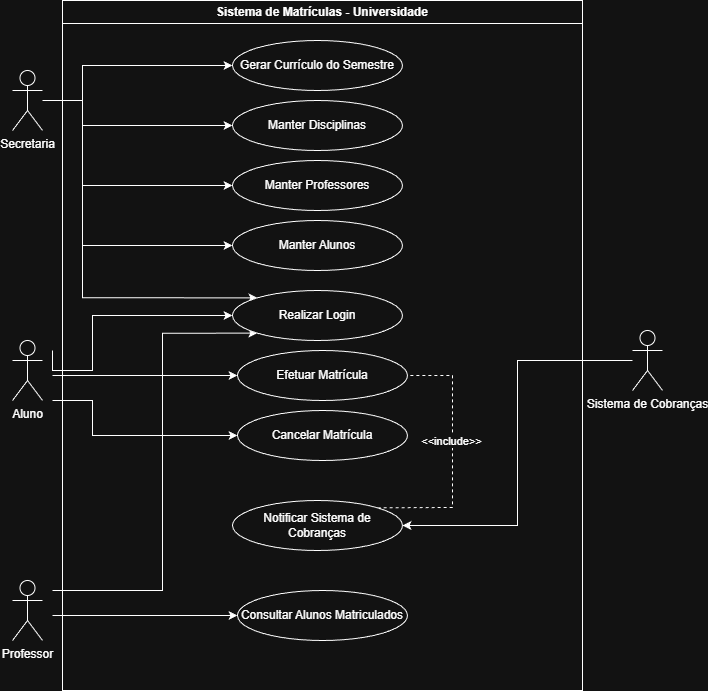

The diagram above was exported from draw.io. Its source (the exported page's mxGraphModel, read from the mxfile embedded in the PNG):
<mxGraphModel dx="1381" dy="765" grid="1" gridSize="10" guides="1" tooltips="1" connect="1" arrows="1" fold="1" page="1" pageScale="1" pageWidth="827" pageHeight="1169" math="0" shadow="0">
  <root>
    <mxCell id="0" />
    <mxCell id="1" parent="0" />
    <mxCell id="OZi-PMxufpQ40D2GYhYs-20" edge="1" parent="1" source="OZi-PMxufpQ40D2GYhYs-1" style="edgeStyle=orthogonalEdgeStyle;rounded=0;orthogonalLoop=1;jettySize=auto;html=1;entryX=0;entryY=0.5;entryDx=0;entryDy=0;shape=wire;dashed=1;" target="OZi-PMxufpQ40D2GYhYs-9">
      <mxGeometry relative="1" as="geometry">
        <Array as="points">
          <mxPoint x="140" y="120" />
          <mxPoint x="140" y="85" />
        </Array>
      </mxGeometry>
    </mxCell>
    <mxCell id="OZi-PMxufpQ40D2GYhYs-21" edge="1" parent="1" style="edgeStyle=orthogonalEdgeStyle;rounded=0;orthogonalLoop=1;jettySize=auto;html=1;entryX=0;entryY=0.5;entryDx=0;entryDy=0;shape=wire;dashed=1;" target="OZi-PMxufpQ40D2GYhYs-10">
      <mxGeometry relative="1" as="geometry">
        <Array as="points">
          <mxPoint x="140" y="120" />
          <mxPoint x="140" y="145" />
        </Array>
        <mxPoint x="110" y="120" as="sourcePoint" />
      </mxGeometry>
    </mxCell>
    <mxCell id="OZi-PMxufpQ40D2GYhYs-22" edge="1" parent="1" style="edgeStyle=orthogonalEdgeStyle;rounded=0;orthogonalLoop=1;jettySize=auto;html=1;entryX=0;entryY=0.5;entryDx=0;entryDy=0;shape=wire;dashed=1;" target="OZi-PMxufpQ40D2GYhYs-11">
      <mxGeometry relative="1" as="geometry">
        <Array as="points">
          <mxPoint x="140" y="120" />
          <mxPoint x="140" y="205" />
        </Array>
        <mxPoint x="110" y="120" as="sourcePoint" />
      </mxGeometry>
    </mxCell>
    <mxCell id="OZi-PMxufpQ40D2GYhYs-23" edge="1" parent="1" source="OZi-PMxufpQ40D2GYhYs-1" style="edgeStyle=orthogonalEdgeStyle;rounded=0;orthogonalLoop=1;jettySize=auto;html=1;entryX=0;entryY=0.5;entryDx=0;entryDy=0;shape=wire;dashed=1;" target="OZi-PMxufpQ40D2GYhYs-12">
      <mxGeometry relative="1" as="geometry">
        <Array as="points">
          <mxPoint x="140" y="120" />
          <mxPoint x="140" y="265" />
        </Array>
      </mxGeometry>
    </mxCell>
    <mxCell id="OZi-PMxufpQ40D2GYhYs-24" edge="1" parent="1" source="OZi-PMxufpQ40D2GYhYs-1" style="edgeStyle=orthogonalEdgeStyle;rounded=0;orthogonalLoop=1;jettySize=auto;html=1;entryX=0;entryY=0;entryDx=0;entryDy=0;shape=wire;dashed=1;" target="OZi-PMxufpQ40D2GYhYs-19">
      <mxGeometry relative="1" as="geometry">
        <Array as="points">
          <mxPoint x="140" y="120" />
          <mxPoint x="140" y="317" />
        </Array>
      </mxGeometry>
    </mxCell>
    <mxCell id="OZi-PMxufpQ40D2GYhYs-1" parent="1" style="shape=umlActor;verticalLabelPosition=bottom;verticalAlign=top;html=1;outlineConnect=0;" value="Secretaria" vertex="1">
      <mxGeometry height="60" width="30" x="70" y="90" as="geometry" />
    </mxCell>
    <mxCell id="OZi-PMxufpQ40D2GYhYs-25" edge="1" parent="1" style="edgeStyle=orthogonalEdgeStyle;rounded=0;orthogonalLoop=1;jettySize=auto;html=1;entryX=0;entryY=0.5;entryDx=0;entryDy=0;shape=wire;dashed=1;" target="OZi-PMxufpQ40D2GYhYs-15">
      <mxGeometry relative="1" as="geometry">
        <mxPoint x="110" y="395" as="sourcePoint" />
      </mxGeometry>
    </mxCell>
    <mxCell id="OZi-PMxufpQ40D2GYhYs-26" edge="1" parent="1" style="edgeStyle=orthogonalEdgeStyle;rounded=0;orthogonalLoop=1;jettySize=auto;html=1;entryX=0;entryY=0.5;entryDx=0;entryDy=0;shape=wire;dashed=1;" target="OZi-PMxufpQ40D2GYhYs-16">
      <mxGeometry relative="1" as="geometry">
        <Array as="points">
          <mxPoint x="150" y="420" />
          <mxPoint x="150" y="455" />
        </Array>
        <mxPoint x="110" y="420" as="sourcePoint" />
      </mxGeometry>
    </mxCell>
    <mxCell id="OZi-PMxufpQ40D2GYhYs-27" edge="1" parent="1" style="edgeStyle=orthogonalEdgeStyle;rounded=0;orthogonalLoop=1;jettySize=auto;html=1;entryX=0;entryY=0.5;entryDx=0;entryDy=0;shape=wire;dashed=1;" target="OZi-PMxufpQ40D2GYhYs-19">
      <mxGeometry relative="1" as="geometry">
        <Array as="points">
          <mxPoint x="150" y="390" />
          <mxPoint x="150" y="335" />
        </Array>
        <mxPoint x="110" y="370" as="sourcePoint" />
      </mxGeometry>
    </mxCell>
    <mxCell id="OZi-PMxufpQ40D2GYhYs-2" parent="1" style="shape=umlActor;verticalLabelPosition=bottom;verticalAlign=top;html=1;outlineConnect=0;" value="Aluno" vertex="1">
      <mxGeometry height="60" width="30" x="70" y="360" as="geometry" />
    </mxCell>
    <mxCell id="OZi-PMxufpQ40D2GYhYs-28" edge="1" parent="1" style="edgeStyle=orthogonalEdgeStyle;rounded=0;orthogonalLoop=1;jettySize=auto;html=1;entryX=0;entryY=0.5;entryDx=0;entryDy=0;shape=wire;dashed=1;" target="OZi-PMxufpQ40D2GYhYs-17">
      <mxGeometry relative="1" as="geometry">
        <Array as="points">
          <mxPoint x="150" y="635" />
          <mxPoint x="150" y="635" />
        </Array>
        <mxPoint x="110" y="635" as="sourcePoint" />
      </mxGeometry>
    </mxCell>
    <mxCell id="OZi-PMxufpQ40D2GYhYs-29" edge="1" parent="1" style="edgeStyle=orthogonalEdgeStyle;rounded=0;orthogonalLoop=1;jettySize=auto;html=1;entryX=0;entryY=1;entryDx=0;entryDy=0;shape=wire;dashed=1;" target="OZi-PMxufpQ40D2GYhYs-19">
      <mxGeometry relative="1" as="geometry">
        <Array as="points">
          <mxPoint x="220" y="610" />
          <mxPoint x="220" y="353" />
        </Array>
        <mxPoint x="110" y="610" as="sourcePoint" />
      </mxGeometry>
    </mxCell>
    <mxCell id="OZi-PMxufpQ40D2GYhYs-4" parent="1" style="shape=umlActor;verticalLabelPosition=bottom;verticalAlign=top;html=1;outlineConnect=0;" value="Professor" vertex="1">
      <mxGeometry height="60" width="30" x="70" y="600" as="geometry" />
    </mxCell>
    <mxCell id="OZi-PMxufpQ40D2GYhYs-31" edge="1" parent="1" source="OZi-PMxufpQ40D2GYhYs-5" style="edgeStyle=orthogonalEdgeStyle;rounded=0;orthogonalLoop=1;jettySize=auto;html=1;entryX=1;entryY=0.5;entryDx=0;entryDy=0;endArrow=classic;endFill=1;" target="OZi-PMxufpQ40D2GYhYs-30">
      <mxGeometry relative="1" as="geometry" />
    </mxCell>
    <mxCell id="OZi-PMxufpQ40D2GYhYs-5" parent="1" style="shape=umlActor;verticalLabelPosition=bottom;verticalAlign=top;html=1;outlineConnect=0;" value="Sistema de Cobranças" vertex="1">
      <mxGeometry height="60" width="30" x="690" y="350" as="geometry" />
    </mxCell>
    <mxCell id="OZi-PMxufpQ40D2GYhYs-8" parent="1" style="swimlane;whiteSpace=wrap;html=1;" value="Sistema de Matrículas - Universidade" vertex="1">
      <mxGeometry height="690" width="520" x="120" y="20" as="geometry" />
    </mxCell>
    <mxCell id="OZi-PMxufpQ40D2GYhYs-9" parent="OZi-PMxufpQ40D2GYhYs-8" style="ellipse;whiteSpace=wrap;html=1;" value="Gerar Currículo do Semestre" vertex="1">
      <mxGeometry height="50" width="170" x="170" y="40" as="geometry" />
    </mxCell>
    <mxCell id="OZi-PMxufpQ40D2GYhYs-10" parent="OZi-PMxufpQ40D2GYhYs-8" style="ellipse;whiteSpace=wrap;html=1;" value="Manter Disciplinas" vertex="1">
      <mxGeometry height="50" width="170" x="170" y="100" as="geometry" />
    </mxCell>
    <mxCell id="OZi-PMxufpQ40D2GYhYs-11" parent="OZi-PMxufpQ40D2GYhYs-8" style="ellipse;whiteSpace=wrap;html=1;" value="Manter Professores" vertex="1">
      <mxGeometry height="50" width="170" x="170" y="160" as="geometry" />
    </mxCell>
    <mxCell id="OZi-PMxufpQ40D2GYhYs-12" parent="OZi-PMxufpQ40D2GYhYs-8" style="ellipse;whiteSpace=wrap;html=1;" value="Manter Alunos" vertex="1">
      <mxGeometry height="50" width="170" x="170" y="220" as="geometry" />
    </mxCell>
    <mxCell id="OZi-PMxufpQ40D2GYhYs-15" parent="OZi-PMxufpQ40D2GYhYs-8" style="ellipse;whiteSpace=wrap;html=1;" value="Efetuar Matrícula" vertex="1">
      <mxGeometry height="50" width="170" x="175" y="350" as="geometry" />
    </mxCell>
    <mxCell id="OZi-PMxufpQ40D2GYhYs-16" parent="OZi-PMxufpQ40D2GYhYs-8" style="ellipse;whiteSpace=wrap;html=1;" value="Cancelar Matrícula" vertex="1">
      <mxGeometry height="50" width="170" x="175" y="410" as="geometry" />
    </mxCell>
    <mxCell id="OZi-PMxufpQ40D2GYhYs-17" parent="OZi-PMxufpQ40D2GYhYs-8" style="ellipse;whiteSpace=wrap;html=1;" value="Consultar Alunos Matriculados" vertex="1">
      <mxGeometry height="50" width="170" x="175" y="590" as="geometry" />
    </mxCell>
    <mxCell id="OZi-PMxufpQ40D2GYhYs-19" parent="OZi-PMxufpQ40D2GYhYs-8" style="ellipse;whiteSpace=wrap;html=1;" value="Realizar Login" vertex="1">
      <mxGeometry height="50" width="170" x="170" y="290" as="geometry" />
    </mxCell>
    <mxCell id="OZi-PMxufpQ40D2GYhYs-30" parent="OZi-PMxufpQ40D2GYhYs-8" style="ellipse;whiteSpace=wrap;html=1;" value="Notificar Sistema de Cobranças" vertex="1">
      <mxGeometry height="50" width="170" x="170" y="500" as="geometry" />
    </mxCell>
    <mxCell id="OZi-PMxufpQ40D2GYhYs-36" edge="1" parent="OZi-PMxufpQ40D2GYhYs-8" source="OZi-PMxufpQ40D2GYhYs-30" style="endArrow=none;dashed=1;html=1;rounded=0;entryX=1;entryY=0.5;entryDx=0;entryDy=0;exitX=1;exitY=0;exitDx=0;exitDy=0;" target="OZi-PMxufpQ40D2GYhYs-15" value="">
      <mxGeometry height="50" relative="1" width="50" as="geometry">
        <Array as="points">
          <mxPoint x="390" y="507" />
          <mxPoint x="390" y="420" />
          <mxPoint x="390" y="375" />
        </Array>
        <mxPoint x="-50" y="450" as="sourcePoint" />
        <mxPoint y="400" as="targetPoint" />
      </mxGeometry>
    </mxCell>
    <mxCell id="OZi-PMxufpQ40D2GYhYs-38" connectable="0" parent="OZi-PMxufpQ40D2GYhYs-36" style="edgeLabel;html=1;align=center;verticalAlign=middle;resizable=0;points=[];" value="&amp;lt;&amp;lt;include&amp;gt;&amp;gt;" vertex="1">
      <mxGeometry relative="1" x="0.1174" y="2" as="geometry">
        <mxPoint as="offset" />
      </mxGeometry>
    </mxCell>
  </root>
</mxGraphModel>